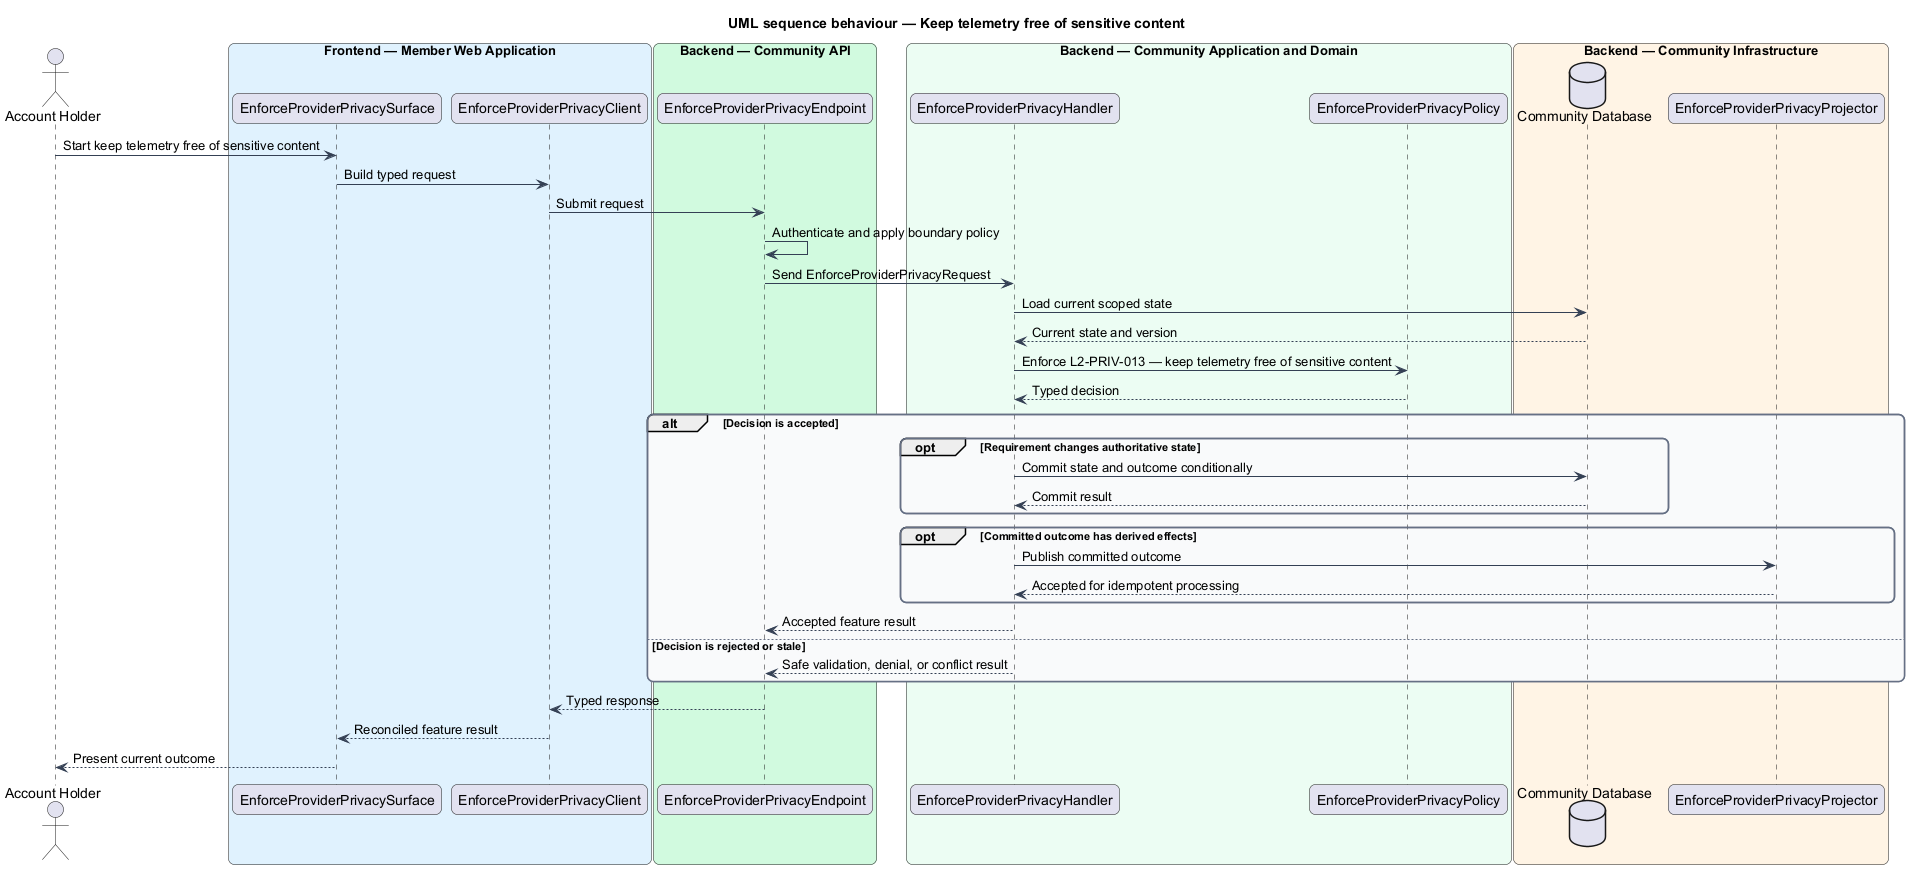

The diagram above was rendered by PlantUML. Its source (embedded in the PNG):
@startuml
title UML sequence behaviour — Keep telemetry free of sensitive content
skinparam backgroundColor #FFFFFF
skinparam shadowing false
skinparam roundcorner 12
skinparam defaultFontName Arial
skinparam ArrowColor #344054
skinparam rectangle {
  BorderColor #344054
  FontColor #101828
}
skinparam package {
  BorderColor #667085
  FontColor #101828
  BackgroundColor #F9FAFB
}
actor "Account Holder" as actor
box "Frontend — Member Web Application" #E0F2FE
  participant "EnforceProviderPrivacySurface" as surface
  participant "EnforceProviderPrivacyClient" as client
end box
box "Backend — Community API" #D1FADF
  participant "EnforceProviderPrivacyEndpoint" as endpoint
end box
box "Backend — Community Application and Domain" #ECFDF3
  participant "EnforceProviderPrivacyHandler" as handler
  participant "EnforceProviderPrivacyPolicy" as policy
end box
box "Backend — Community Infrastructure" #FFF4E5
  database "Community Database" as store
  participant "EnforceProviderPrivacyProjector" as projector
end box

actor -> surface : Start keep telemetry free of sensitive content
surface -> client : Build typed request
client -> endpoint : Submit request
endpoint -> endpoint : Authenticate and apply boundary policy
endpoint -> handler : Send EnforceProviderPrivacyRequest
handler -> store : Load current scoped state
store --> handler : Current state and version
handler -> policy : Enforce L2-PRIV-013 — keep telemetry free of sensitive content
policy --> handler : Typed decision
alt Decision is accepted
  opt Requirement changes authoritative state
    handler -> store : Commit state and outcome conditionally
    store --> handler : Commit result
  end
  opt Committed outcome has derived effects
    handler -> projector : Publish committed outcome
    projector --> handler : Accepted for idempotent processing
  end
  handler --> endpoint : Accepted feature result
else Decision is rejected or stale
  handler --> endpoint : Safe validation, denial, or conflict result
end
endpoint --> client : Typed response
client --> surface : Reconciled feature result
surface --> actor : Present current outcome
@enduml